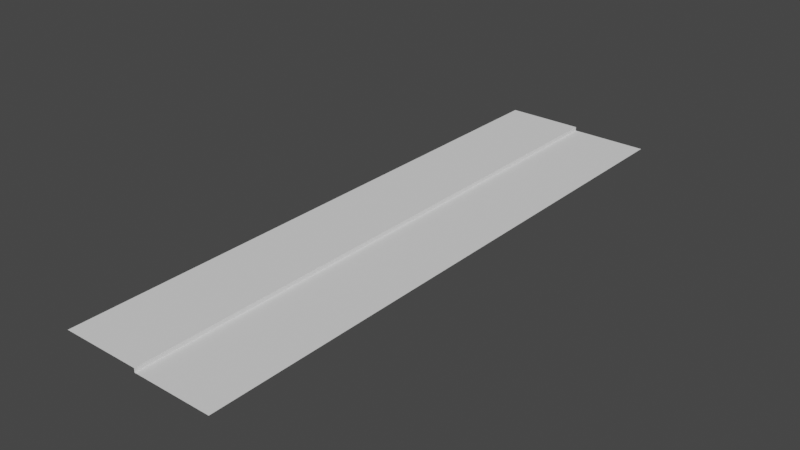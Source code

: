 # Source: roadHC.blend  (saved by Blender 2.82.7; exported with 4.5.12 LTS)
import bpy
from mathutils import Matrix  # noqa: F401  (used for matrix-valued properties, if any)

bpy.ops.wm.read_factory_settings(use_empty=True)
scene = bpy.context.scene
scene.name = 'Scene'

# ---- collections
col_collection = bpy.data.collections.new('Collection'); scene.collection.children.link(col_collection)

# ---- world
world_world = bpy.data.worlds.new('World'); scene.world = world_world
world_world.use_nodes = True; world_world.node_tree.nodes.clear()
_N = world_world.node_tree.nodes; _L = world_world.node_tree.links
n0 = _N.new('ShaderNodeOutputWorld'); n0.name = 'World Output'; n0.location = (300, 300)
n1 = _N.new('ShaderNodeBackground'); n1.name = 'Background'; n1.location = (10, 300)
n1.inputs[0].default_value = (0.05088, 0.05088, 0.05088, 1.0)
_L.new(n1.outputs[0], n0.inputs[0])
n0.is_active_output = True
world_world.color = (0.05088, 0.05088, 0.05088)
world_world.use_sun_shadow = False
world_world.sun_shadow_jitter_overblur = 0.0

# ---- meshes
me_plane = bpy.data.meshes.new('Plane')
me_plane.from_pydata([(-2.0, -15.0, 0.0), (2.0, -15.0, 0.0), (-2.0, 15.0, 0.0), (2.0, 15.0, 0.0), (2.0, -15.0, -0.2), (2.0, 15.0, -0.2), (6.0, -15.0, -0.2), (6.0, 15.0, -0.2)], [], [(0, 1, 3, 2), (3, 1, 4, 5), (5, 4, 6, 7)])
_uv = me_plane.uv_layers.new(name='UVMap')
_uv.uv.foreach_set('vector', [0.0, 0.0, 1.0, 0.0, 1.0, 1.0, 0.0, 1.0, 1.0, 1.0, 1.0, 0.0, 1.0, 0.0, 1.0, 1.0, 1.0, 1.0, 1.0, 0.0, 1.0, 0.0, 1.0, 1.0])
me_plane.use_remesh_fix_poles = True
me_plane.use_remesh_preserve_attributes = False
me_plane.use_mirror_vertex_groups = False
me_plane.update()

# ---- objects
ob_plane = bpy.data.objects.new('Plane', me_plane)

# ---- transforms, parenting, visibility, modifiers, constraints
ob_plane.location = (0.0, 0.0, 0.0)
ob_plane.lineart.crease_threshold = 0.0

# ---- collection membership
col_collection.objects.link(ob_plane)

# ---- scene / render settings (as saved in the file)
scene.frame_start = 1; scene.frame_end = 250; scene.frame_set(1)
scene.render.engine = 'BLENDER_EEVEE_NEXT'
scene.cycles.use_denoising = False
scene.cycles.samples = 128
scene.cycles.sampling_pattern = 'TABULATED_SOBOL'
scene.cycles.use_adaptive_sampling = False
scene.cycles.use_light_tree = False
scene.view_settings.view_transform = 'Filmic'
bpy.context.view_layer.update()

# ---- added for rendering (the .blend has no active camera and no usable light): camera, sun
cam_auto = bpy.data.cameras.new('AutoCamera')
cam_auto.lens = 50.0
cam_auto.sensor_width = 36.0
cam_auto.clip_end = 1000.0
ob_auto_camera = bpy.data.objects.new('AutoCamera', cam_auto)
scene.collection.objects.link(ob_auto_camera)
ob_auto_camera.location = (30.7273, -34.4728, 22.8818)
ob_auto_camera.rotation_euler = (1.09748, -7.21219e-08, 0.694738)
scene.camera = ob_auto_camera
light_auto_sun = bpy.data.lights.new('AutoSun', 'SUN')
light_auto_sun.energy = 3.0
light_auto_sun.angle = 0.0523599
ob_auto_sun = bpy.data.objects.new('AutoSun', light_auto_sun)
scene.collection.objects.link(ob_auto_sun)
ob_auto_sun.rotation_euler = (0.872665, 0.174533, 0.523599)
bpy.context.view_layer.update()
